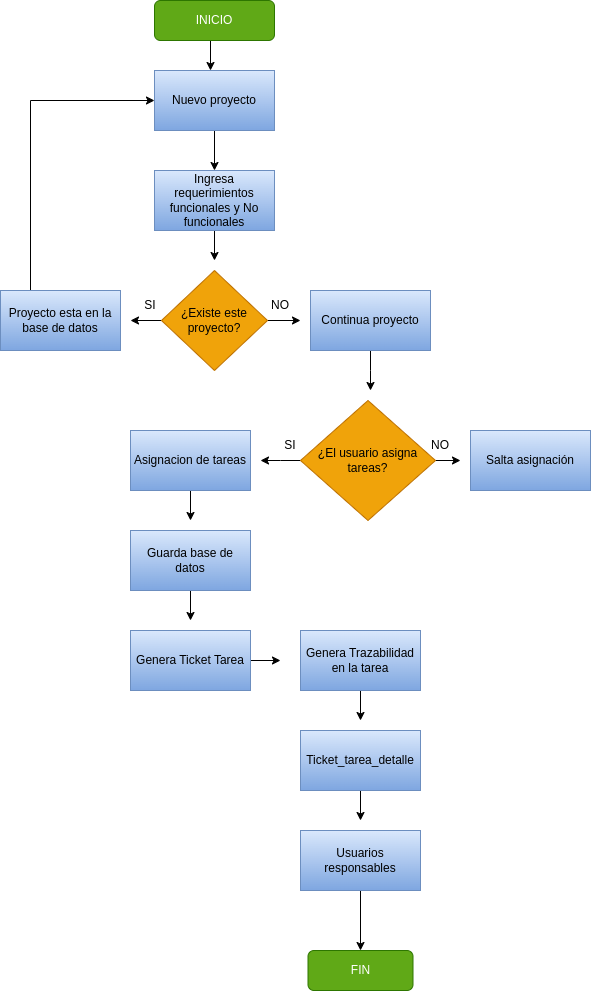

The diagram above was exported from draw.io. Its source (the exported page's mxGraphModel, read from the mxfile embedded in the PNG):
<mxGraphModel dx="818" dy="526" grid="1" gridSize="10" guides="1" tooltips="1" connect="1" arrows="1" fold="1" page="1" pageScale="1" pageWidth="827" pageHeight="1169" math="0" shadow="0">
  <root>
    <mxCell id="0" />
    <mxCell id="1" parent="0" />
    <mxCell id="YaUd0L7xZ_yPG_N38h3m-2" style="edgeStyle=orthogonalEdgeStyle;rounded=0;orthogonalLoop=1;jettySize=auto;html=1;exitX=0.5;exitY=1;exitDx=0;exitDy=0;" edge="1" parent="1" source="YaUd0L7xZ_yPG_N38h3m-1">
      <mxGeometry relative="1" as="geometry">
        <mxPoint x="410" y="110" as="targetPoint" />
      </mxGeometry>
    </mxCell>
    <mxCell id="YaUd0L7xZ_yPG_N38h3m-1" value="INICIO" style="rounded=1;whiteSpace=wrap;html=1;fillColor=#60a917;strokeColor=#2D7600;fontColor=#ffffff;" vertex="1" parent="1">
      <mxGeometry x="354" y="40" width="120" height="40" as="geometry" />
    </mxCell>
    <mxCell id="YaUd0L7xZ_yPG_N38h3m-4" style="edgeStyle=orthogonalEdgeStyle;rounded=0;orthogonalLoop=1;jettySize=auto;html=1;exitX=0.5;exitY=1;exitDx=0;exitDy=0;" edge="1" parent="1" source="YaUd0L7xZ_yPG_N38h3m-3" target="YaUd0L7xZ_yPG_N38h3m-5">
      <mxGeometry relative="1" as="geometry">
        <mxPoint x="414" y="220" as="targetPoint" />
      </mxGeometry>
    </mxCell>
    <mxCell id="YaUd0L7xZ_yPG_N38h3m-3" value="Nuevo proyecto" style="rounded=0;whiteSpace=wrap;html=1;fillColor=#dae8fc;gradientColor=#7ea6e0;strokeColor=#6c8ebf;" vertex="1" parent="1">
      <mxGeometry x="354" y="110" width="120" height="60" as="geometry" />
    </mxCell>
    <mxCell id="YaUd0L7xZ_yPG_N38h3m-8" style="edgeStyle=orthogonalEdgeStyle;rounded=0;orthogonalLoop=1;jettySize=auto;html=1;exitX=0.5;exitY=1;exitDx=0;exitDy=0;" edge="1" parent="1" source="YaUd0L7xZ_yPG_N38h3m-5">
      <mxGeometry relative="1" as="geometry">
        <mxPoint x="414" y="300" as="targetPoint" />
      </mxGeometry>
    </mxCell>
    <mxCell id="YaUd0L7xZ_yPG_N38h3m-5" value="Ingresa requerimientos funcionales y No funcionales" style="rounded=0;whiteSpace=wrap;html=1;fillColor=#dae8fc;gradientColor=#7ea6e0;strokeColor=#6c8ebf;" vertex="1" parent="1">
      <mxGeometry x="354" y="210" width="120" height="60" as="geometry" />
    </mxCell>
    <mxCell id="YaUd0L7xZ_yPG_N38h3m-9" style="edgeStyle=orthogonalEdgeStyle;rounded=0;orthogonalLoop=1;jettySize=auto;html=1;exitX=0;exitY=0.5;exitDx=0;exitDy=0;" edge="1" parent="1" source="YaUd0L7xZ_yPG_N38h3m-7">
      <mxGeometry relative="1" as="geometry">
        <mxPoint x="330" y="360" as="targetPoint" />
      </mxGeometry>
    </mxCell>
    <mxCell id="YaUd0L7xZ_yPG_N38h3m-10" style="edgeStyle=orthogonalEdgeStyle;rounded=0;orthogonalLoop=1;jettySize=auto;html=1;exitX=1;exitY=0.5;exitDx=0;exitDy=0;" edge="1" parent="1" source="YaUd0L7xZ_yPG_N38h3m-7">
      <mxGeometry relative="1" as="geometry">
        <mxPoint x="500" y="360" as="targetPoint" />
      </mxGeometry>
    </mxCell>
    <mxCell id="YaUd0L7xZ_yPG_N38h3m-7" value="¿Existe este proyecto?" style="rhombus;whiteSpace=wrap;html=1;fillColor=#f0a30a;fontColor=#000000;strokeColor=#BD7000;" vertex="1" parent="1">
      <mxGeometry x="361" y="310" width="106" height="100" as="geometry" />
    </mxCell>
    <mxCell id="YaUd0L7xZ_yPG_N38h3m-11" value="SI" style="text;html=1;align=center;verticalAlign=middle;whiteSpace=wrap;rounded=0;" vertex="1" parent="1">
      <mxGeometry x="320" y="330" width="60" height="30" as="geometry" />
    </mxCell>
    <mxCell id="YaUd0L7xZ_yPG_N38h3m-13" value="NO" style="text;html=1;align=center;verticalAlign=middle;whiteSpace=wrap;rounded=0;" vertex="1" parent="1">
      <mxGeometry x="450" y="330" width="60" height="30" as="geometry" />
    </mxCell>
    <mxCell id="YaUd0L7xZ_yPG_N38h3m-16" style="edgeStyle=orthogonalEdgeStyle;rounded=0;orthogonalLoop=1;jettySize=auto;html=1;exitX=0.25;exitY=0;exitDx=0;exitDy=0;entryX=0;entryY=0.5;entryDx=0;entryDy=0;" edge="1" parent="1" source="YaUd0L7xZ_yPG_N38h3m-14" target="YaUd0L7xZ_yPG_N38h3m-3">
      <mxGeometry relative="1" as="geometry" />
    </mxCell>
    <mxCell id="YaUd0L7xZ_yPG_N38h3m-14" value="Proyecto esta en la base de datos" style="rounded=0;whiteSpace=wrap;html=1;fillColor=#dae8fc;gradientColor=#7ea6e0;strokeColor=#6c8ebf;" vertex="1" parent="1">
      <mxGeometry x="200" y="330" width="120" height="60" as="geometry" />
    </mxCell>
    <mxCell id="YaUd0L7xZ_yPG_N38h3m-19" style="edgeStyle=orthogonalEdgeStyle;rounded=0;orthogonalLoop=1;jettySize=auto;html=1;exitX=0.5;exitY=1;exitDx=0;exitDy=0;" edge="1" parent="1" source="YaUd0L7xZ_yPG_N38h3m-17">
      <mxGeometry relative="1" as="geometry">
        <mxPoint x="570" y="430" as="targetPoint" />
      </mxGeometry>
    </mxCell>
    <mxCell id="YaUd0L7xZ_yPG_N38h3m-17" value="Continua proyecto" style="rounded=0;whiteSpace=wrap;html=1;fillColor=#dae8fc;gradientColor=#7ea6e0;strokeColor=#6c8ebf;" vertex="1" parent="1">
      <mxGeometry x="510" y="330" width="120" height="60" as="geometry" />
    </mxCell>
    <mxCell id="YaUd0L7xZ_yPG_N38h3m-21" style="edgeStyle=orthogonalEdgeStyle;rounded=0;orthogonalLoop=1;jettySize=auto;html=1;exitX=1;exitY=0.5;exitDx=0;exitDy=0;" edge="1" parent="1" source="YaUd0L7xZ_yPG_N38h3m-18">
      <mxGeometry relative="1" as="geometry">
        <mxPoint x="660" y="500" as="targetPoint" />
      </mxGeometry>
    </mxCell>
    <mxCell id="YaUd0L7xZ_yPG_N38h3m-26" style="edgeStyle=orthogonalEdgeStyle;rounded=0;orthogonalLoop=1;jettySize=auto;html=1;exitX=0;exitY=0.5;exitDx=0;exitDy=0;" edge="1" parent="1" source="YaUd0L7xZ_yPG_N38h3m-18">
      <mxGeometry relative="1" as="geometry">
        <mxPoint x="460" y="500" as="targetPoint" />
      </mxGeometry>
    </mxCell>
    <mxCell id="YaUd0L7xZ_yPG_N38h3m-18" value="¿El usuario asigna tareas?" style="rhombus;whiteSpace=wrap;html=1;fillColor=#f0a30a;fontColor=#000000;strokeColor=#BD7000;" vertex="1" parent="1">
      <mxGeometry x="500" y="440" width="135" height="120" as="geometry" />
    </mxCell>
    <mxCell id="YaUd0L7xZ_yPG_N38h3m-20" value="Salta asignación" style="rounded=0;whiteSpace=wrap;html=1;fillColor=#dae8fc;gradientColor=#7ea6e0;strokeColor=#6c8ebf;" vertex="1" parent="1">
      <mxGeometry x="670" y="470" width="120" height="60" as="geometry" />
    </mxCell>
    <mxCell id="YaUd0L7xZ_yPG_N38h3m-22" value="NO" style="text;html=1;align=center;verticalAlign=middle;whiteSpace=wrap;rounded=0;" vertex="1" parent="1">
      <mxGeometry x="610" y="470" width="60" height="30" as="geometry" />
    </mxCell>
    <mxCell id="YaUd0L7xZ_yPG_N38h3m-23" value="SI" style="text;html=1;align=center;verticalAlign=middle;whiteSpace=wrap;rounded=0;" vertex="1" parent="1">
      <mxGeometry x="460" y="470" width="60" height="30" as="geometry" />
    </mxCell>
    <mxCell id="YaUd0L7xZ_yPG_N38h3m-29" style="edgeStyle=orthogonalEdgeStyle;rounded=0;orthogonalLoop=1;jettySize=auto;html=1;exitX=0.5;exitY=1;exitDx=0;exitDy=0;" edge="1" parent="1" source="YaUd0L7xZ_yPG_N38h3m-28">
      <mxGeometry relative="1" as="geometry">
        <mxPoint x="390" y="560" as="targetPoint" />
      </mxGeometry>
    </mxCell>
    <mxCell id="YaUd0L7xZ_yPG_N38h3m-28" value="Asignacion de tareas" style="rounded=0;whiteSpace=wrap;html=1;fillColor=#dae8fc;gradientColor=#7ea6e0;strokeColor=#6c8ebf;" vertex="1" parent="1">
      <mxGeometry x="330" y="470" width="120" height="60" as="geometry" />
    </mxCell>
    <mxCell id="YaUd0L7xZ_yPG_N38h3m-31" style="edgeStyle=orthogonalEdgeStyle;rounded=0;orthogonalLoop=1;jettySize=auto;html=1;exitX=0.5;exitY=1;exitDx=0;exitDy=0;" edge="1" parent="1" source="YaUd0L7xZ_yPG_N38h3m-30">
      <mxGeometry relative="1" as="geometry">
        <mxPoint x="390" y="660" as="targetPoint" />
      </mxGeometry>
    </mxCell>
    <mxCell id="YaUd0L7xZ_yPG_N38h3m-30" value="Guarda base de datos" style="rounded=0;whiteSpace=wrap;html=1;fillColor=#dae8fc;gradientColor=#7ea6e0;strokeColor=#6c8ebf;" vertex="1" parent="1">
      <mxGeometry x="330" y="570" width="120" height="60" as="geometry" />
    </mxCell>
    <mxCell id="YaUd0L7xZ_yPG_N38h3m-33" style="edgeStyle=orthogonalEdgeStyle;rounded=0;orthogonalLoop=1;jettySize=auto;html=1;exitX=1;exitY=0.5;exitDx=0;exitDy=0;" edge="1" parent="1" source="YaUd0L7xZ_yPG_N38h3m-32">
      <mxGeometry relative="1" as="geometry">
        <mxPoint x="480" y="700" as="targetPoint" />
      </mxGeometry>
    </mxCell>
    <mxCell id="YaUd0L7xZ_yPG_N38h3m-32" value="Genera Ticket Tarea" style="rounded=0;whiteSpace=wrap;html=1;fillColor=#dae8fc;gradientColor=#7ea6e0;strokeColor=#6c8ebf;" vertex="1" parent="1">
      <mxGeometry x="330" y="670" width="120" height="60" as="geometry" />
    </mxCell>
    <mxCell id="YaUd0L7xZ_yPG_N38h3m-35" style="edgeStyle=orthogonalEdgeStyle;rounded=0;orthogonalLoop=1;jettySize=auto;html=1;exitX=0.5;exitY=1;exitDx=0;exitDy=0;" edge="1" parent="1" source="YaUd0L7xZ_yPG_N38h3m-34">
      <mxGeometry relative="1" as="geometry">
        <mxPoint x="560" y="760" as="targetPoint" />
      </mxGeometry>
    </mxCell>
    <mxCell id="YaUd0L7xZ_yPG_N38h3m-34" value="Genera Trazabilidad en la tarea" style="rounded=0;whiteSpace=wrap;html=1;fillColor=#dae8fc;gradientColor=#7ea6e0;strokeColor=#6c8ebf;" vertex="1" parent="1">
      <mxGeometry x="500" y="670" width="120" height="60" as="geometry" />
    </mxCell>
    <mxCell id="YaUd0L7xZ_yPG_N38h3m-37" style="edgeStyle=orthogonalEdgeStyle;rounded=0;orthogonalLoop=1;jettySize=auto;html=1;exitX=0.5;exitY=1;exitDx=0;exitDy=0;" edge="1" parent="1" source="YaUd0L7xZ_yPG_N38h3m-36">
      <mxGeometry relative="1" as="geometry">
        <mxPoint x="560" y="860" as="targetPoint" />
      </mxGeometry>
    </mxCell>
    <mxCell id="YaUd0L7xZ_yPG_N38h3m-36" value="Ticket_tarea_detalle" style="rounded=0;whiteSpace=wrap;html=1;fillColor=#dae8fc;gradientColor=#7ea6e0;strokeColor=#6c8ebf;" vertex="1" parent="1">
      <mxGeometry x="500" y="770" width="120" height="60" as="geometry" />
    </mxCell>
    <mxCell id="YaUd0L7xZ_yPG_N38h3m-39" style="edgeStyle=orthogonalEdgeStyle;rounded=0;orthogonalLoop=1;jettySize=auto;html=1;exitX=0.5;exitY=1;exitDx=0;exitDy=0;" edge="1" parent="1" source="YaUd0L7xZ_yPG_N38h3m-38" target="YaUd0L7xZ_yPG_N38h3m-40">
      <mxGeometry relative="1" as="geometry">
        <mxPoint x="560" y="970" as="targetPoint" />
      </mxGeometry>
    </mxCell>
    <mxCell id="YaUd0L7xZ_yPG_N38h3m-38" value="Usuarios responsables" style="rounded=0;whiteSpace=wrap;html=1;fillColor=#dae8fc;gradientColor=#7ea6e0;strokeColor=#6c8ebf;" vertex="1" parent="1">
      <mxGeometry x="500" y="870" width="120" height="60" as="geometry" />
    </mxCell>
    <mxCell id="YaUd0L7xZ_yPG_N38h3m-40" value="FIN" style="rounded=1;whiteSpace=wrap;html=1;fillColor=#60a917;fontColor=#ffffff;strokeColor=#2D7600;" vertex="1" parent="1">
      <mxGeometry x="507.5" y="990" width="105" height="40" as="geometry" />
    </mxCell>
  </root>
</mxGraphModel>